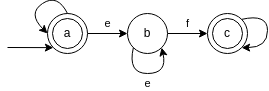

The diagram above was exported from draw.io. Its source (the exported page's mxGraphModel, read from the mxfile embedded in the PNG):
<mxGraphModel dx="358" dy="424" grid="1" gridSize="10" guides="1" tooltips="1" connect="1" arrows="1" fold="1" page="1" pageScale="1" pageWidth="850" pageHeight="1100" math="0" shadow="0">
  <root>
    <mxCell id="0" />
    <mxCell id="1" parent="0" />
    <mxCell id="8" value="e" style="edgeStyle=none;html=1;exitX=1;exitY=0.5;exitDx=0;exitDy=0;entryX=0;entryY=0.5;entryDx=0;entryDy=0;" edge="1" parent="1" source="2" target="6">
      <mxGeometry y="10" relative="1" as="geometry">
        <mxPoint as="offset" />
      </mxGeometry>
    </mxCell>
    <mxCell id="2" value="" style="ellipse;whiteSpace=wrap;html=1;aspect=fixed;" vertex="1" parent="1">
      <mxGeometry x="120" y="200" width="40" height="40" as="geometry" />
    </mxCell>
    <mxCell id="3" value="a" style="ellipse;whiteSpace=wrap;html=1;aspect=fixed;" vertex="1" parent="1">
      <mxGeometry x="125" y="205" width="30" height="30" as="geometry" />
    </mxCell>
    <mxCell id="4" value="" style="endArrow=classic;html=1;entryX=0;entryY=1;entryDx=0;entryDy=0;" edge="1" parent="1" target="2">
      <mxGeometry width="50" height="50" relative="1" as="geometry">
        <mxPoint x="80" y="234" as="sourcePoint" />
        <mxPoint x="110" y="220" as="targetPoint" />
      </mxGeometry>
    </mxCell>
    <mxCell id="5" value="" style="curved=1;endArrow=classic;html=1;entryX=0;entryY=0.5;entryDx=0;entryDy=0;exitX=0.5;exitY=0;exitDx=0;exitDy=0;" edge="1" parent="1" source="2" target="2">
      <mxGeometry width="50" height="50" relative="1" as="geometry">
        <mxPoint x="180" y="180" as="sourcePoint" />
        <mxPoint x="170" y="150" as="targetPoint" />
        <Array as="points">
          <mxPoint x="130" y="180" />
          <mxPoint x="100" y="200" />
        </Array>
      </mxGeometry>
    </mxCell>
    <mxCell id="11" value="f" style="edgeStyle=none;html=1;exitX=1;exitY=0.5;exitDx=0;exitDy=0;entryX=0;entryY=0.5;entryDx=0;entryDy=0;" edge="1" parent="1" source="6" target="9">
      <mxGeometry y="10" relative="1" as="geometry">
        <mxPoint as="offset" />
      </mxGeometry>
    </mxCell>
    <mxCell id="6" value="b" style="ellipse;whiteSpace=wrap;html=1;aspect=fixed;" vertex="1" parent="1">
      <mxGeometry x="200" y="200" width="40" height="40" as="geometry" />
    </mxCell>
    <mxCell id="9" value="" style="ellipse;whiteSpace=wrap;html=1;aspect=fixed;" vertex="1" parent="1">
      <mxGeometry x="280" y="200" width="40" height="40" as="geometry" />
    </mxCell>
    <mxCell id="10" value="" style="curved=1;endArrow=classic;html=1;exitX=0;exitY=1;exitDx=0;exitDy=0;entryX=1;entryY=1;entryDx=0;entryDy=0;" edge="1" parent="1" source="6" target="6">
      <mxGeometry width="50" height="50" relative="1" as="geometry">
        <mxPoint x="220" y="310" as="sourcePoint" />
        <mxPoint x="270" y="260" as="targetPoint" />
        <Array as="points">
          <mxPoint x="200" y="260" />
          <mxPoint x="240" y="260" />
        </Array>
      </mxGeometry>
    </mxCell>
    <mxCell id="12" value="e" style="edgeLabel;html=1;align=center;verticalAlign=middle;resizable=0;points=[];" vertex="1" connectable="0" parent="10">
      <mxGeometry x="-0.2129" y="1" relative="1" as="geometry">
        <mxPoint x="10" y="11" as="offset" />
      </mxGeometry>
    </mxCell>
    <mxCell id="13" value="c" style="ellipse;whiteSpace=wrap;html=1;aspect=fixed;" vertex="1" parent="1">
      <mxGeometry x="285" y="205" width="30" height="30" as="geometry" />
    </mxCell>
    <mxCell id="14" value="" style="curved=1;endArrow=classic;html=1;exitX=1;exitY=0;exitDx=0;exitDy=0;entryX=1;entryY=1;entryDx=0;entryDy=0;" edge="1" parent="1" source="9" target="9">
      <mxGeometry width="50" height="50" relative="1" as="geometry">
        <mxPoint x="320" y="280" as="sourcePoint" />
        <mxPoint x="314" y="270" as="targetPoint" />
        <Array as="points">
          <mxPoint x="340" y="200" />
          <mxPoint x="340" y="234" />
        </Array>
      </mxGeometry>
    </mxCell>
  </root>
</mxGraphModel>